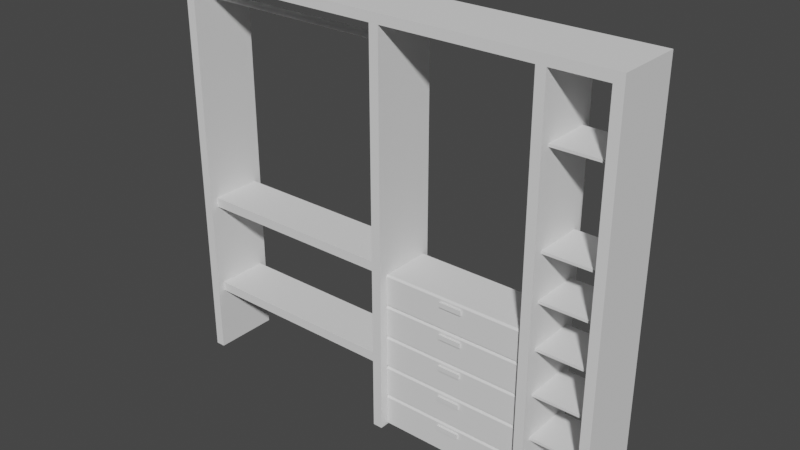 # Source: HouseArmario1.blend  (saved by Blender 3.1.7; exported with 4.5.12 LTS)
import bpy
from mathutils import Matrix  # noqa: F401  (used for matrix-valued properties, if any)

bpy.ops.wm.read_factory_settings(use_empty=True)
scene = bpy.context.scene
scene.name = 'Scene'

# ---- collections
col_collection = bpy.data.collections.new('Collection'); scene.collection.children.link(col_collection)

# ---- world
world_world = bpy.data.worlds.new('World'); scene.world = world_world
world_world.use_nodes = True; world_world.node_tree.nodes.clear()
_N = world_world.node_tree.nodes; _L = world_world.node_tree.links
n0 = _N.new('ShaderNodeOutputWorld'); n0.name = 'World Output'; n0.location = (300, 300)
n1 = _N.new('ShaderNodeBackground'); n1.name = 'Background'; n1.location = (10, 300)
n1.inputs[0].default_value = (0.05088, 0.05088, 0.05088, 1.0)
_L.new(n1.outputs[0], n0.inputs[0])
n0.is_active_output = True
world_world.color = (0.05088, 0.05088, 0.05088)
world_world.use_sun_shadow = False
world_world.sun_shadow_jitter_overblur = 0.0

# ---- meshes
me_housearmario1 = bpy.data.meshes.new('HouseArmario1')
me_housearmario1.from_pydata([(4.795, -0.5684, -0.01262), (4.795, -0.5684, 8.73), (4.795, 0.9126, -0.01262), (4.795, 0.9126, 8.73), (5.008, -0.5684, -0.01262), (5.008, -0.5684, 8.73), (5.008, 0.9126, -0.01262), (5.008, 0.9126, 8.73), (-0.06249, 0.7445, 3.796), (5.008, -0.5684, 8.943), (-4.929, 0.7445, 3.796), (5.008, 0.9126, 8.943), (-0.06249, -0.4004, 3.796), (5.008, -0.5684, 8.73), (-4.929, -0.4004, 3.796), (5.008, 0.9126, 8.73), (-4.795, -0.5684, -0.01262), (-4.795, -0.5684, 8.73), (-4.795, 0.9126, -0.01262), (-4.795, 0.9126, 8.73), (-5.008, -0.5684, -0.01262), (-5.008, -0.5684, 8.73), (-5.008, 0.9126, -0.01262), (-5.008, 0.9126, 8.73), (-5.008, -0.5684, 8.943), (-5.008, 0.9126, 8.943), (-5.008, -0.5684, 8.73), (-5.008, 0.9126, 8.73), (3.399, -0.5684, -0.01262), (3.399, -0.5684, 8.73), (3.399, 0.9126, -0.01262), (3.399, 0.9126, 8.73), (3.612, -0.5684, -0.01262), (3.612, -0.5684, 8.73), (3.612, 0.9126, -0.01262), (3.612, 0.9126, 8.73), (-0.1027, -0.5684, -0.01262), (-0.1027, -0.5684, 8.73), (-0.1027, 0.9126, -0.01262), (-0.1027, 0.9126, 8.73), (0.1106, -0.5684, -0.01262), (0.1106, -0.5684, 8.73), (0.1106, 0.9126, -0.01262), (0.1106, 0.9126, 8.73), (-4.929, -0.4004, 3.582), (-0.06249, -0.4004, 3.582), (-4.929, 0.7445, 3.582), (-0.06249, 0.7445, 3.582), (-0.06249, 0.7445, 1.647), (-4.929, 0.7445, 1.647), (-0.06249, -0.4004, 1.647), (-4.929, -0.4004, 1.647), (-4.929, -0.4004, 1.434), (-0.06249, -0.4004, 1.434), (-4.929, 0.7445, 1.434), (-0.06249, 0.7445, 1.434), (4.884, 0.7032, 0.3577), (3.607, 0.7032, 0.3577), (4.884, -0.3591, 0.3577), (3.607, -0.3591, 0.3577), (3.607, -0.3591, 0.3018), (4.884, -0.3591, 0.3018), (3.607, 0.7032, 0.3018), (4.884, 0.7032, 0.3018), (4.884, 0.7032, 1.358), (3.607, 0.7032, 1.358), (4.884, -0.3591, 1.358), (3.607, -0.3591, 1.358), (3.607, -0.3591, 1.302), (4.884, -0.3591, 1.302), (3.607, 0.7032, 1.302), (4.884, 0.7032, 1.302), (4.884, 0.7032, 2.358), (3.607, 0.7032, 2.358), (4.884, -0.3591, 2.358), (3.607, -0.3591, 2.358), (3.607, -0.3591, 2.302), (4.884, -0.3591, 2.302), (3.607, 0.7032, 2.302), (4.884, 0.7032, 2.302), (4.884, 0.7032, 3.358), (3.607, 0.7032, 3.358), (4.884, -0.3591, 3.358), (3.607, -0.3591, 3.358), (3.607, -0.3591, 3.302), (4.884, -0.3591, 3.302), (3.607, 0.7032, 3.302), (4.884, 0.7032, 3.302), (4.884, 0.7032, 4.358), (3.607, 0.7032, 4.358), (4.884, -0.3591, 4.358), (3.607, -0.3591, 4.358), (3.607, -0.3591, 4.302), (4.884, -0.3591, 4.302), (3.607, 0.7032, 4.302), (4.884, 0.7032, 4.302), (4.884, 0.7032, 5.358), (3.607, 0.7032, 5.358), (4.884, -0.3591, 5.358), (3.607, -0.3591, 5.358), (3.607, -0.3591, 5.302), (4.884, -0.3591, 5.302), (3.607, 0.7032, 5.302), (4.884, 0.7032, 5.302), (4.884, 0.7032, 7.358), (3.607, 0.7032, 7.358), (4.884, -0.3591, 7.358), (3.607, -0.3591, 7.358), (3.607, -0.3591, 7.302), (4.884, -0.3591, 7.302), (3.607, 0.7032, 7.302), (4.884, 0.7032, 7.302), (-4.994, 0.07511, 8.245), (-0.0538, 0.07511, 8.245), (-4.994, 0.1479, 8.245), (-0.0538, 0.1479, 8.245), (-4.994, 0.1381, 8.209), (-0.0538, 0.1381, 8.209), (-4.994, 0.1115, 8.182), (-0.05381, 0.1115, 8.182), (-4.994, 0.07511, 8.172), (-0.05381, 0.07511, 8.172), (-4.994, 0.03872, 8.182), (-0.05381, 0.03872, 8.182), (-4.994, 0.01209, 8.209), (-0.0538, 0.01209, 8.209), (-4.994, 0.00234, 8.245), (-0.0538, 0.00234, 8.245), (-4.994, 0.01209, 8.282), (-0.0538, 0.01209, 8.282), (-4.994, 0.03872, 8.308), (-0.0538, 0.03872, 8.308), (-4.994, 0.07511, 8.318), (-0.0538, 0.07511, 8.318), (-4.994, 0.1115, 8.308), (-0.0538, 0.1115, 8.308), (-4.994, 0.1381, 8.282), (-0.0538, 0.1381, 8.282), (3.432, 0.7585, 0.7232), (0.1143, 0.7585, 0.7232), (3.432, 0.7585, 0.7228), (0.1143, 0.7585, 0.7228), (0.1143, 0.7585, 1.445), (3.432, 0.7585, 1.445), (0.1143, 0.7585, 0.00113), (3.432, 0.7585, 0.001127), (1.97, -0.2526, 0.6298), (1.465, -0.2526, 0.6298), (1.97, -0.4269, 0.6298), (1.465, -0.4269, 0.6298), (1.465, -0.4269, 0.5199), (1.97, -0.4269, 0.5199), (1.465, -0.2526, 0.5199), (1.97, -0.2526, 0.5199), (3.432, -0.3484, 0.7232), (3.432, -0.3864, 0.6852), (0.1143, -0.3864, 0.6852), (0.1143, -0.3484, 0.7232), (0.1143, -0.3484, 0.00113), (0.1143, -0.3864, 0.03914), (3.432, -0.3864, 0.03913), (3.432, -0.3484, 0.001127), (1.97, -0.2526, 1.352), (1.465, -0.2526, 1.352), (1.97, -0.4269, 1.352), (1.465, -0.4269, 1.352), (1.465, -0.4269, 1.242), (1.97, -0.4269, 1.242), (1.465, -0.2526, 1.242), (1.97, -0.2526, 1.242), (3.432, -0.3484, 1.445), (3.432, -0.3864, 1.407), (0.1143, -0.3864, 1.407), (0.1143, -0.3484, 1.445), (0.1143, -0.3484, 0.7228), (0.1143, -0.3864, 0.7608), (3.432, -0.3864, 0.7608), (3.432, -0.3484, 0.7228), (3.432, 0.7585, 1.448), (0.1143, 0.7585, 1.448), (0.1143, 0.7585, 2.17), (3.432, 0.7585, 2.17), (1.97, -0.2526, 2.077), (1.465, -0.2526, 2.077), (1.97, -0.4269, 2.077), (1.465, -0.4269, 2.077), (1.465, -0.4269, 1.967), (1.97, -0.4269, 1.967), (1.465, -0.2526, 1.967), (1.97, -0.2526, 1.967), (3.432, -0.3484, 2.17), (3.432, -0.3864, 2.132), (0.1143, -0.3864, 2.132), (0.1143, -0.3484, 2.17), (0.1143, -0.3484, 1.448), (0.1143, -0.3864, 1.486), (3.432, -0.3864, 1.486), (3.432, -0.3484, 1.448), (3.432, 0.7585, 2.172), (0.1143, 0.7585, 2.172), (0.1143, 0.7585, 2.894), (3.432, 0.7585, 2.894), (1.97, -0.2526, 2.801), (1.465, -0.2526, 2.801), (1.97, -0.4269, 2.801), (1.465, -0.4269, 2.801), (1.465, -0.4269, 2.691), (1.97, -0.4269, 2.691), (1.465, -0.2526, 2.691), (1.97, -0.2526, 2.691), (3.432, -0.3484, 2.894), (3.432, -0.3864, 2.856), (0.1143, -0.3864, 2.856), (0.1143, -0.3484, 2.894), (0.1143, -0.3484, 2.172), (0.1143, -0.3864, 2.21), (3.432, -0.3864, 2.21), (3.432, -0.3484, 2.172), (3.432, 0.7585, 2.897), (0.1143, 0.7585, 2.897), (0.1143, 0.7585, 3.619), (3.432, 0.7585, 3.619), (1.97, -0.2526, 3.526), (1.465, -0.2526, 3.526), (1.97, -0.4269, 3.526), (1.465, -0.4269, 3.526), (1.465, -0.4269, 3.416), (1.97, -0.4269, 3.416), (1.465, -0.2526, 3.416), (1.97, -0.2526, 3.416), (3.432, -0.3484, 3.619), (3.432, -0.3864, 3.581), (0.1143, -0.3864, 3.581), (0.1143, -0.3484, 3.619), (0.1143, -0.3484, 2.897), (0.1143, -0.3864, 2.935), (3.432, -0.3864, 2.935), (3.432, -0.3484, 2.897)], [], [(0, 1, 3, 2), (2, 3, 7, 6), (6, 7, 5, 4), (4, 5, 1, 0), (2, 6, 4, 0), (7, 3, 1, 5), (15, 27, 25, 11), (13, 26, 27, 15), (9, 24, 26, 13), (14, 12, 8, 10), (11, 25, 24, 9), (15, 11, 9, 13), (16, 18, 19, 17), (18, 22, 23, 19), (22, 20, 21, 23), (20, 16, 17, 21), (18, 16, 20, 22), (23, 21, 17, 19), (10, 46, 44, 14), (44, 45, 12, 14), (46, 47, 45, 44), (10, 8, 47, 46), (27, 26, 24, 25), (28, 29, 31, 30), (30, 31, 35, 34), (34, 35, 33, 32), (32, 33, 29, 28), (30, 34, 32, 28), (35, 31, 29, 33), (36, 37, 39, 38), (38, 39, 43, 42), (42, 43, 41, 40), (40, 41, 37, 36), (38, 42, 40, 36), (43, 39, 37, 41), (47, 8, 12, 45), (51, 50, 48, 49), (49, 54, 52, 51), (52, 53, 50, 51), (54, 55, 53, 52), (49, 48, 55, 54), (55, 48, 50, 53), (59, 58, 56, 57), (57, 62, 60, 59), (60, 61, 58, 59), (62, 63, 61, 60), (57, 56, 63, 62), (63, 56, 58, 61), (67, 66, 64, 65), (65, 70, 68, 67), (68, 69, 66, 67), (70, 71, 69, 68), (65, 64, 71, 70), (71, 64, 66, 69), (75, 74, 72, 73), (73, 78, 76, 75), (76, 77, 74, 75), (78, 79, 77, 76), (73, 72, 79, 78), (79, 72, 74, 77), (83, 82, 80, 81), (81, 86, 84, 83), (84, 85, 82, 83), (86, 87, 85, 84), (81, 80, 87, 86), (87, 80, 82, 85), (91, 90, 88, 89), (89, 94, 92, 91), (92, 93, 90, 91), (94, 95, 93, 92), (89, 88, 95, 94), (95, 88, 90, 93), (99, 98, 96, 97), (97, 102, 100, 99), (100, 101, 98, 99), (102, 103, 101, 100), (97, 96, 103, 102), (103, 96, 98, 101), (107, 106, 104, 105), (105, 110, 108, 107), (108, 109, 106, 107), (110, 111, 109, 108), (105, 104, 111, 110), (111, 104, 106, 109), (134, 136, 112), (121, 119, 113), (114, 115, 117, 116), (136, 114, 112), (123, 121, 113), (116, 117, 119, 118), (130, 132, 112), (125, 123, 113), (118, 119, 121, 120), (128, 130, 112), (127, 125, 113), (120, 121, 123, 122), (126, 128, 112), (129, 127, 113), (122, 123, 125, 124), (124, 126, 112), (131, 129, 113), (124, 125, 127, 126), (122, 124, 112), (133, 131, 113), (126, 127, 129, 128), (120, 122, 112), (135, 133, 113), (128, 129, 131, 130), (118, 120, 112), (137, 135, 113), (130, 131, 133, 132), (116, 118, 112), (115, 137, 113), (132, 133, 135, 134), (114, 116, 112), (117, 115, 113), (134, 135, 137, 136), (132, 134, 112), (119, 117, 113), (136, 137, 115, 114), (159, 160, 155, 156), (144, 145, 161, 158), (139, 144, 158, 159, 156, 157), (175, 176, 171, 172), (139, 138, 145, 144), (157, 154, 138, 139), (149, 148, 146, 147), (147, 152, 150, 149), (150, 151, 148, 149), (152, 153, 151, 150), (147, 146, 153, 152), (153, 146, 148, 151), (156, 155, 154, 157), (160, 159, 158, 161), (145, 138, 154, 155, 160, 161), (141, 140, 177, 174), (142, 141, 174, 175, 172, 173), (142, 143, 140, 141), (173, 170, 143, 142), (165, 164, 162, 163), (163, 168, 166, 165), (166, 167, 164, 165), (168, 169, 167, 166), (163, 162, 169, 168), (169, 162, 164, 167), (172, 171, 170, 173), (176, 175, 174, 177), (140, 143, 170, 171, 176, 177), (195, 196, 191, 192), (179, 178, 197, 194), (180, 179, 194, 195, 192, 193), (180, 181, 178, 179), (193, 190, 181, 180), (185, 184, 182, 183), (183, 188, 186, 185), (186, 187, 184, 185), (188, 189, 187, 186), (183, 182, 189, 188), (189, 182, 184, 187), (192, 191, 190, 193), (196, 195, 194, 197), (178, 181, 190, 191, 196, 197), (215, 216, 211, 212), (199, 198, 217, 214), (200, 199, 214, 215, 212, 213), (200, 201, 198, 199), (213, 210, 201, 200), (205, 204, 202, 203), (203, 208, 206, 205), (206, 207, 204, 205), (208, 209, 207, 206), (203, 202, 209, 208), (209, 202, 204, 207), (212, 211, 210, 213), (216, 215, 214, 217), (198, 201, 210, 211, 216, 217), (235, 236, 231, 232), (219, 218, 237, 234), (220, 219, 234, 235, 232, 233), (220, 221, 218, 219), (233, 230, 221, 220), (225, 224, 222, 223), (223, 228, 226, 225), (226, 227, 224, 225), (228, 229, 227, 226), (223, 222, 229, 228), (229, 222, 224, 227), (232, 231, 230, 233), (236, 235, 234, 237), (218, 221, 230, 231, 236, 237)])
_uv = me_housearmario1.uv_layers.new(name='UVMap')
_uv.uv.foreach_set('vector', [0.375, 0.0, 0.625, 0.0, 0.625, 0.25, 0.375, 0.25, 0.375, 0.25, 0.625, 0.25, 0.625, 0.5, 0.375, 0.5, 0.375, 0.5, 0.625, 0.5, 0.625, 0.75, 0.375, 0.75, 0.375, 0.75, 0.625, 0.75, 0.625, 1.0, 0.375, 1.0, 0.125, 0.5, 0.375, 0.5, 0.375, 0.75, 0.125, 0.75, 0.625, 0.5, 0.875, 0.5, 0.875, 0.75, 0.625, 0.75, 0.625, 0.5, 0.625, 0.5, 0.625, 0.25, 0.625, 0.25, 0.625, 0.75, 0.625, 0.75, 0.625, 0.5, 0.625, 0.5, 0.625, 1.0, 0.625, 1.0, 0.625, 0.75, 0.625, 0.75, 0.375, 0.0, 0.625, 0.0, 0.625, 0.25, 0.375, 0.25, 0.625, 0.25, 0.625, 0.25, 0.625, 0.0, 0.625, 0.0, 0.625, 0.5, 0.875, 0.5, 0.875, 0.75, 0.625, 0.75, 0.375, 0.0, 0.375, 0.25, 0.625, 0.25, 0.625, 0.0, 0.375, 0.25, 0.375, 0.5, 0.625, 0.5, 0.625, 0.25, 0.375, 0.5, 0.375, 0.75, 0.625, 0.75, 0.625, 0.5, 0.375, 0.75, 0.375, 1.0, 0.625, 1.0, 0.625, 0.75, 0.125, 0.5, 0.125, 0.75, 0.375, 0.75, 0.375, 0.5, 0.625, 0.5, 0.625, 0.75, 0.875, 0.75, 0.875, 0.5, 0.125, 0.5, 0.375, 0.5, 0.375, 0.75, 0.125, 0.75, 0.375, 0.75, 0.625, 0.75, 0.625, 1.0, 0.375, 1.0, 0.375, 0.5, 0.625, 0.5, 0.625, 0.75, 0.375, 0.75, 0.375, 0.25, 0.625, 0.25, 0.625, 0.5, 0.375, 0.5, 0.625, 0.5, 0.625, 0.75, 0.875, 0.75, 0.875, 0.5, 0.375, 0.0, 0.625, 0.0, 0.625, 0.25, 0.375, 0.25, 0.375, 0.25, 0.625, 0.25, 0.625, 0.5, 0.375, 0.5, 0.375, 0.5, 0.625, 0.5, 0.625, 0.75, 0.375, 0.75, 0.375, 0.75, 0.625, 0.75, 0.625, 1.0, 0.375, 1.0, 0.125, 0.5, 0.375, 0.5, 0.375, 0.75, 0.125, 0.75, 0.625, 0.5, 0.875, 0.5, 0.875, 0.75, 0.625, 0.75, 0.375, 0.0, 0.625, 0.0, 0.625, 0.25, 0.375, 0.25, 0.375, 0.25, 0.625, 0.25, 0.625, 0.5, 0.375, 0.5, 0.375, 0.5, 0.625, 0.5, 0.625, 0.75, 0.375, 0.75, 0.375, 0.75, 0.625, 0.75, 0.625, 1.0, 0.375, 1.0, 0.125, 0.5, 0.375, 0.5, 0.375, 0.75, 0.125, 0.75, 0.625, 0.5, 0.875, 0.5, 0.875, 0.75, 0.625, 0.75, 0.625, 0.5, 0.875, 0.5, 0.875, 0.75, 0.625, 0.75, 0.375, 0.0, 0.625, 0.0, 0.625, 0.25, 0.375, 0.25, 0.125, 0.5, 0.375, 0.5, 0.375, 0.75, 0.125, 0.75, 0.375, 0.75, 0.625, 0.75, 0.625, 1.0, 0.375, 1.0, 0.375, 0.5, 0.625, 0.5, 0.625, 0.75, 0.375, 0.75, 0.375, 0.25, 0.625, 0.25, 0.625, 0.5, 0.375, 0.5, 0.625, 0.5, 0.875, 0.5, 0.875, 0.75, 0.625, 0.75, 0.375, 0.0, 0.625, 0.0, 0.625, 0.25, 0.375, 0.25, 0.125, 0.5, 0.375, 0.5, 0.375, 0.75, 0.125, 0.75, 0.375, 0.75, 0.625, 0.75, 0.625, 1.0, 0.375, 1.0, 0.375, 0.5, 0.625, 0.5, 0.625, 0.75, 0.375, 0.75, 0.375, 0.25, 0.625, 0.25, 0.625, 0.5, 0.375, 0.5, 0.625, 0.5, 0.875, 0.5, 0.875, 0.75, 0.625, 0.75, 0.375, 0.0, 0.625, 0.0, 0.625, 0.25, 0.375, 0.25, 0.125, 0.5, 0.375, 0.5, 0.375, 0.75, 0.125, 0.75, 0.375, 0.75, 0.625, 0.75, 0.625, 1.0, 0.375, 1.0, 0.375, 0.5, 0.625, 0.5, 0.625, 0.75, 0.375, 0.75, 0.375, 0.25, 0.625, 0.25, 0.625, 0.5, 0.375, 0.5, 0.625, 0.5, 0.875, 0.5, 0.875, 0.75, 0.625, 0.75, 0.375, 0.0, 0.625, 0.0, 0.625, 0.25, 0.375, 0.25, 0.125, 0.5, 0.375, 0.5, 0.375, 0.75, 0.125, 0.75, 0.375, 0.75, 0.625, 0.75, 0.625, 1.0, 0.375, 1.0, 0.375, 0.5, 0.625, 0.5, 0.625, 0.75, 0.375, 0.75, 0.375, 0.25, 0.625, 0.25, 0.625, 0.5, 0.375, 0.5, 0.625, 0.5, 0.875, 0.5, 0.875, 0.75, 0.625, 0.75, 0.375, 0.0, 0.625, 0.0, 0.625, 0.25, 0.375, 0.25, 0.125, 0.5, 0.375, 0.5, 0.375, 0.75, 0.125, 0.75, 0.375, 0.75, 0.625, 0.75, 0.625, 1.0, 0.375, 1.0, 0.375, 0.5, 0.625, 0.5, 0.625, 0.75, 0.375, 0.75, 0.375, 0.25, 0.625, 0.25, 0.625, 0.5, 0.375, 0.5, 0.625, 0.5, 0.875, 0.5, 0.875, 0.75, 0.625, 0.75, 0.375, 0.0, 0.625, 0.0, 0.625, 0.25, 0.375, 0.25, 0.125, 0.5, 0.375, 0.5, 0.375, 0.75, 0.125, 0.75, 0.375, 0.75, 0.625, 0.75, 0.625, 1.0, 0.375, 1.0, 0.375, 0.5, 0.625, 0.5, 0.625, 0.75, 0.375, 0.75, 0.375, 0.25, 0.625, 0.25, 0.625, 0.5, 0.375, 0.5, 0.625, 0.5, 0.875, 0.5, 0.875, 0.75, 0.625, 0.75, 0.375, 0.0, 0.625, 0.0, 0.625, 0.25, 0.375, 0.25, 0.125, 0.5, 0.375, 0.5, 0.375, 0.75, 0.125, 0.75, 0.375, 0.75, 0.625, 0.75, 0.625, 1.0, 0.375, 1.0, 0.375, 0.5, 0.625, 0.5, 0.625, 0.75, 0.375, 0.75, 0.375, 0.25, 0.625, 0.25, 0.625, 0.5, 0.375, 0.5, 0.625, 0.5, 0.875, 0.5, 0.875, 0.75, 0.625, 0.75, 0.375, 0.0, 0.625, 0.0, 0.625, 0.25, 0.375, 0.25, 0.125, 0.5, 0.375, 0.5, 0.375, 0.75, 0.125, 0.75, 0.375, 0.75, 0.625, 0.75, 0.625, 1.0, 0.375, 1.0, 0.375, 0.5, 0.625, 0.5, 0.625, 0.75, 0.375, 0.75, 0.375, 0.25, 0.625, 0.25, 0.625, 0.5, 0.375, 0.5, 0.625, 0.5, 0.875, 0.5, 0.875, 0.75, 0.625, 0.75, 0.5422, 0.37, 0.63, 0.4578, 0.75, 0.25, 0.49, 0.25, 0.4578, 0.37, 0.25, 0.25, 1.0, 0.5, 1.0, 1.0, 0.9167, 1.0, 0.9167, 0.5, 0.63, 0.4578, 0.75, 0.49, 0.75, 0.25, 0.4578, 0.13, 0.49, 0.25, 0.25, 0.25, 0.9167, 0.5, 0.9167, 1.0, 0.8333, 1.0, 0.8333, 0.5, 0.5422, 0.13, 0.51, 0.25, 0.75, 0.25, 0.37, 0.04215, 0.4578, 0.13, 0.25, 0.25, 0.8333, 0.5, 0.8333, 1.0, 0.75, 1.0, 0.75, 0.5, 0.63, 0.04215, 0.5422, 0.13, 0.75, 0.25, 0.25, 0.01, 0.37, 0.04215, 0.25, 0.25, 0.75, 0.5, 0.75, 1.0, 0.6667, 1.0, 0.6667, 0.5, 0.75, 0.01, 0.63, 0.04215, 0.75, 0.25, 0.13, 0.04215, 0.25, 0.01, 0.25, 0.25, 0.6667, 0.5, 0.6667, 1.0, 0.5833, 1.0, 0.5833, 0.5, 0.87, 0.04215, 0.75, 0.01, 0.75, 0.25, 0.04215, 0.13, 0.13, 0.04215, 0.25, 0.25, 0.5833, 0.5, 0.5833, 1.0, 0.5, 1.0, 0.5, 0.5, 0.9578, 0.13, 0.87, 0.04215, 0.75, 0.25, 0.01, 0.25, 0.04215, 0.13, 0.25, 0.25, 0.5, 0.5, 0.5, 1.0, 0.4167, 1.0, 0.4167, 0.5, 0.99, 0.25, 0.9578, 0.13, 0.75, 0.25, 0.04215, 0.37, 0.01, 0.25, 0.25, 0.25, 0.4167, 0.5, 0.4167, 1.0, 0.3333, 1.0, 0.3333, 0.5, 0.9578, 0.37, 0.99, 0.25, 0.75, 0.25, 0.13, 0.4578, 0.04215, 0.37, 0.25, 0.25, 0.3333, 0.5, 0.3333, 1.0, 0.25, 1.0, 0.25, 0.5, 0.87, 0.4578, 0.9578, 0.37, 0.75, 0.25, 0.25, 0.49, 0.13, 0.4578, 0.25, 0.25, 0.25, 0.5, 0.25, 1.0, 0.1667, 1.0, 0.1667, 0.5, 0.75, 0.49, 0.87, 0.4578, 0.75, 0.25, 0.37, 0.4578, 0.25, 0.49, 0.25, 0.25, 0.1667, 0.5, 0.1667, 1.0, 0.08333, 1.0, 0.08333, 0.5, 0.51, 0.25, 0.5422, 0.37, 0.75, 0.25, 0.4578, 0.37, 0.37, 0.4578, 0.25, 0.25, 0.08333, 0.5, 0.08333, 1.0, 7.451e-08, 1.0, 7.451e-08, 0.5, 0.375, 0.7632, 0.625, 0.7632, 0.625, 0.9868, 0.375, 0.9868, 0.375, 0.5, 0.625, 0.5, 0.625, 0.7417, 0.375, 0.7417, 0.125, 0.5, 0.375, 0.5, 0.375, 0.7417, 0.3618, 0.75, 0.1382, 0.75, 0.125, 0.7417, 0.375, 0.7632, 0.625, 0.7632, 0.625, 0.9868, 0.375, 0.9868, 0.375, 0.25, 0.625, 0.25, 0.625, 0.5, 0.375, 0.5, 0.375, 0.008299, 0.625, 0.008299, 0.625, 0.25, 0.375, 0.25, 0.375, 0.0, 0.625, 0.0, 0.625, 0.25, 0.375, 0.25, 0.125, 0.5, 0.375, 0.5, 0.375, 0.75, 0.125, 0.75, 0.375, 0.75, 0.625, 0.75, 0.625, 1.0, 0.375, 1.0, 0.375, 0.5, 0.625, 0.5, 0.625, 0.75, 0.375, 0.75, 0.375, 0.25, 0.625, 0.25, 0.625, 0.5, 0.375, 0.5, 0.625, 0.5, 0.875, 0.5, 0.875, 0.75, 0.625, 0.75, 0.375, 0.9868, 0.625, 0.9868, 0.625, 1.0, 0.375, 1.0, 0.625, 0.7632, 0.375, 0.7632, 0.375, 0.7417, 0.625, 0.7417, 0.625, 0.5, 0.875, 0.5, 0.875, 0.7417, 0.8618, 0.75, 0.6382, 0.75, 0.625, 0.7417, 0.375, 0.5, 0.625, 0.5, 0.625, 0.7417, 0.375, 0.7417, 0.125, 0.5, 0.375, 0.5, 0.375, 0.7417, 0.3618, 0.75, 0.1382, 0.75, 0.125, 0.7417, 0.375, 0.25, 0.625, 0.25, 0.625, 0.5, 0.375, 0.5, 0.375, 0.008299, 0.625, 0.008299, 0.625, 0.25, 0.375, 0.25, 0.375, 0.0, 0.625, 0.0, 0.625, 0.25, 0.375, 0.25, 0.125, 0.5, 0.375, 0.5, 0.375, 0.75, 0.125, 0.75, 0.375, 0.75, 0.625, 0.75, 0.625, 1.0, 0.375, 1.0, 0.375, 0.5, 0.625, 0.5, 0.625, 0.75, 0.375, 0.75, 0.375, 0.25, 0.625, 0.25, 0.625, 0.5, 0.375, 0.5, 0.625, 0.5, 0.875, 0.5, 0.875, 0.75, 0.625, 0.75, 0.375, 0.9868, 0.625, 0.9868, 0.625, 1.0, 0.375, 1.0, 0.625, 0.7632, 0.375, 0.7632, 0.375, 0.7417, 0.625, 0.7417, 0.625, 0.5, 0.875, 0.5, 0.875, 0.7417, 0.8618, 0.75, 0.6382, 0.75, 0.625, 0.7417, 0.375, 0.7632, 0.625, 0.7632, 0.625, 0.9868, 0.375, 0.9868, 0.375, 0.5, 0.625, 0.5, 0.625, 0.7417, 0.375, 0.7417, 0.125, 0.5, 0.375, 0.5, 0.375, 0.7417, 0.3618, 0.75, 0.1382, 0.75, 0.125, 0.7417, 0.375, 0.25, 0.625, 0.25, 0.625, 0.5, 0.375, 0.5, 0.375, 0.008299, 0.625, 0.008299, 0.625, 0.25, 0.375, 0.25, 0.375, 0.0, 0.625, 0.0, 0.625, 0.25, 0.375, 0.25, 0.125, 0.5, 0.375, 0.5, 0.375, 0.75, 0.125, 0.75, 0.375, 0.75, 0.625, 0.75, 0.625, 1.0, 0.375, 1.0, 0.375, 0.5, 0.625, 0.5, 0.625, 0.75, 0.375, 0.75, 0.375, 0.25, 0.625, 0.25, 0.625, 0.5, 0.375, 0.5, 0.625, 0.5, 0.875, 0.5, 0.875, 0.75, 0.625, 0.75, 0.375, 0.9868, 0.625, 0.9868, 0.625, 1.0, 0.375, 1.0, 0.625, 0.7632, 0.375, 0.7632, 0.375, 0.7417, 0.625, 0.7417, 0.625, 0.5, 0.875, 0.5, 0.875, 0.7417, 0.8618, 0.75, 0.6382, 0.75, 0.625, 0.7417, 0.375, 0.7632, 0.625, 0.7632, 0.625, 0.9868, 0.375, 0.9868, 0.375, 0.5, 0.625, 0.5, 0.625, 0.7417, 0.375, 0.7417, 0.125, 0.5, 0.375, 0.5, 0.375, 0.7417, 0.3618, 0.75, 0.1382, 0.75, 0.125, 0.7417, 0.375, 0.25, 0.625, 0.25, 0.625, 0.5, 0.375, 0.5, 0.375, 0.008299, 0.625, 0.008299, 0.625, 0.25, 0.375, 0.25, 0.375, 0.0, 0.625, 0.0, 0.625, 0.25, 0.375, 0.25, 0.125, 0.5, 0.375, 0.5, 0.375, 0.75, 0.125, 0.75, 0.375, 0.75, 0.625, 0.75, 0.625, 1.0, 0.375, 1.0, 0.375, 0.5, 0.625, 0.5, 0.625, 0.75, 0.375, 0.75, 0.375, 0.25, 0.625, 0.25, 0.625, 0.5, 0.375, 0.5, 0.625, 0.5, 0.875, 0.5, 0.875, 0.75, 0.625, 0.75, 0.375, 0.9868, 0.625, 0.9868, 0.625, 1.0, 0.375, 1.0, 0.625, 0.7632, 0.375, 0.7632, 0.375, 0.7417, 0.625, 0.7417, 0.625, 0.5, 0.875, 0.5, 0.875, 0.7417, 0.8618, 0.75, 0.6382, 0.75, 0.625, 0.7417, 0.375, 0.7632, 0.625, 0.7632, 0.625, 0.9868, 0.375, 0.9868, 0.375, 0.5, 0.625, 0.5, 0.625, 0.7417, 0.375, 0.7417, 0.125, 0.5, 0.375, 0.5, 0.375, 0.7417, 0.3618, 0.75, 0.1382, 0.75, 0.125, 0.7417, 0.375, 0.25, 0.625, 0.25, 0.625, 0.5, 0.375, 0.5, 0.375, 0.008299, 0.625, 0.008299, 0.625, 0.25, 0.375, 0.25, 0.375, 0.0, 0.625, 0.0, 0.625, 0.25, 0.375, 0.25, 0.125, 0.5, 0.375, 0.5, 0.375, 0.75, 0.125, 0.75, 0.375, 0.75, 0.625, 0.75, 0.625, 1.0, 0.375, 1.0, 0.375, 0.5, 0.625, 0.5, 0.625, 0.75, 0.375, 0.75, 0.375, 0.25, 0.625, 0.25, 0.625, 0.5, 0.375, 0.5, 0.625, 0.5, 0.875, 0.5, 0.875, 0.75, 0.625, 0.75, 0.375, 0.9868, 0.625, 0.9868, 0.625, 1.0, 0.375, 1.0, 0.625, 0.7632, 0.375, 0.7632, 0.375, 0.7417, 0.625, 0.7417, 0.625, 0.5, 0.875, 0.5, 0.875, 0.7417, 0.8618, 0.75, 0.6382, 0.75, 0.625, 0.7417])
me_housearmario1.use_remesh_fix_poles = True
me_housearmario1.use_remesh_preserve_attributes = False
me_housearmario1.update()

# ---- objects
ob_housearmario1 = bpy.data.objects.new('HouseArmario1', me_housearmario1)

# ---- transforms, parenting, visibility, modifiers, constraints
ob_housearmario1.location = (0.0, 0.0, 0.0)

# ---- collection membership
col_collection.objects.link(ob_housearmario1)

# ---- scene / render settings (as saved in the file)
scene.frame_start = 1; scene.frame_end = 250; scene.frame_set(1)
scene.render.engine = 'BLENDER_EEVEE_NEXT'
scene.cycles.sampling_pattern = 'TABULATED_SOBOL'
scene.cycles.use_light_tree = False
scene.view_settings.view_transform = 'Filmic'
bpy.context.view_layer.update()

# ---- added for rendering (the .blend has no active camera and no usable light): camera, sun
cam_auto = bpy.data.cameras.new('AutoCamera')
cam_auto.lens = 50.0
cam_auto.sensor_width = 36.0
cam_auto.clip_end = 1000.0
ob_auto_camera = bpy.data.objects.new('AutoCamera', cam_auto)
scene.collection.objects.link(ob_auto_camera)
ob_auto_camera.location = (12.5069, -14.8363, 14.4708)
ob_auto_camera.rotation_euler = (1.09748, -7.21219e-08, 0.694738)
scene.camera = ob_auto_camera
light_auto_sun = bpy.data.lights.new('AutoSun', 'SUN')
light_auto_sun.energy = 3.0
light_auto_sun.angle = 0.0523599
ob_auto_sun = bpy.data.objects.new('AutoSun', light_auto_sun)
scene.collection.objects.link(ob_auto_sun)
ob_auto_sun.rotation_euler = (0.872665, 0.174533, 0.523599)
bpy.context.view_layer.update()
